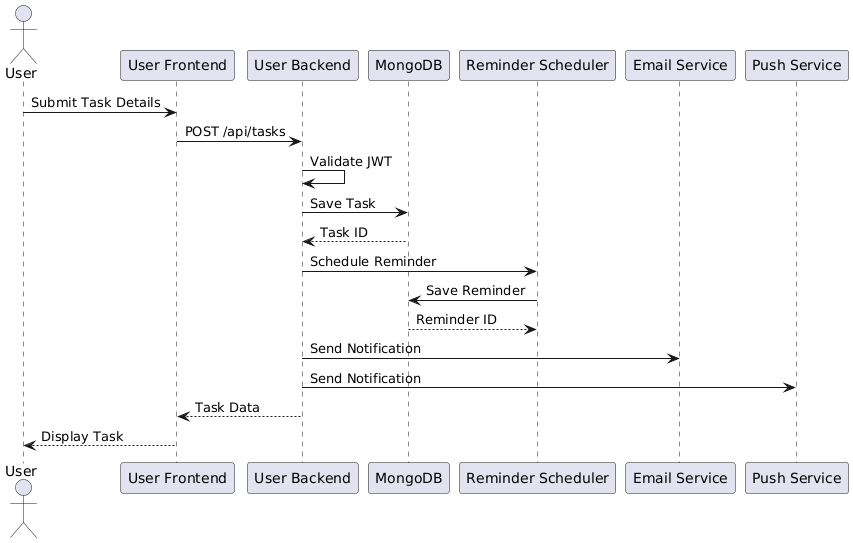

The diagram above was rendered by PlantUML. Its source (embedded in the PNG):
@startuml
actor User
participant "User Frontend" as Frontend
participant "User Backend" as Backend
participant MongoDB
participant "Reminder Scheduler" as Scheduler
participant "Email Service" as Email
participant "Push Service" as Push

User -> Frontend: Submit Task Details
Frontend -> Backend: POST /api/tasks
Backend -> Backend: Validate JWT
Backend -> MongoDB: Save Task
MongoDB --> Backend: Task ID
Backend -> Scheduler: Schedule Reminder
Scheduler -> MongoDB: Save Reminder
MongoDB --> Scheduler: Reminder ID
Backend -> Email: Send Notification
Backend -> Push: Send Notification
Backend --> Frontend: Task Data
Frontend --> User: Display Task
@enduml